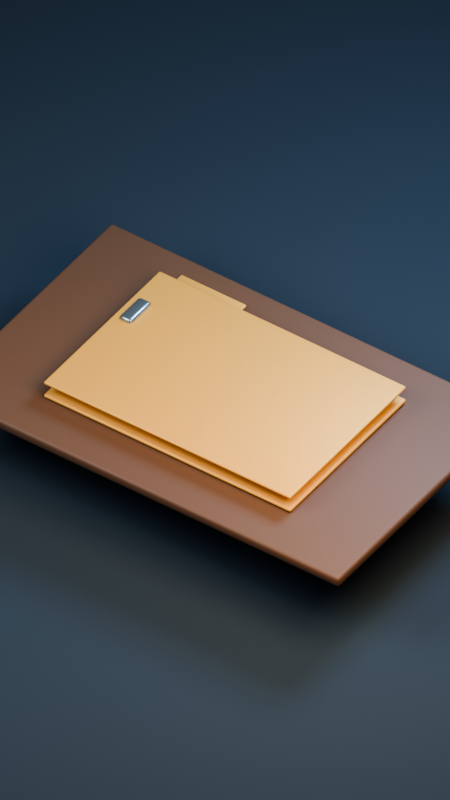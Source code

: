 # Source: folder_motion.blend  (saved by Blender 4.3.34; exported with 4.5.12 LTS)
import bpy
from mathutils import Matrix  # noqa: F401  (used for matrix-valued properties, if any)

bpy.ops.wm.read_factory_settings(use_empty=True)
scene = bpy.context.scene
scene.name = 'Scene'

# ---- collections
col_collection = bpy.data.collections.new('Collection'); scene.collection.children.link(col_collection)

# ---- materials (node trees are filled in below, after node groups)
mat_walnut = bpy.data.materials.new('Walnut')
mat_walnut.diffuse_color = (0.12, 0.055, 0.027, 1.0)
mat_evidence_accent = bpy.data.materials.new('Evidence accent')
mat_evidence_accent.diffuse_color = (0.8, 0.38, 0.07, 1.0)
mat_warm_paper = bpy.data.materials.new('Warm paper')
mat_warm_paper.diffuse_color = (0.77, 0.74, 0.63, 1.0)
mat_matte_charcoal = bpy.data.materials.new('Matte charcoal')
mat_matte_charcoal.diffuse_color = (0.018, 0.027, 0.034, 1.0)
mat_brushed_stainless_steel = bpy.data.materials.new('Brushed stainless steel')
mat_brushed_stainless_steel.diffuse_color = (0.29, 0.34, 0.35, 1.0)
mat_backdrop = bpy.data.materials.new('Backdrop')
mat_backdrop.diffuse_color = (0.018, 0.03, 0.042, 1.0)

# ---- material node trees
mat_walnut.use_nodes = True; mat_walnut.node_tree.nodes.clear()
_N = mat_walnut.node_tree.nodes; _L = mat_walnut.node_tree.links
n0 = _N.new('ShaderNodeBsdfPrincipled'); n0.name = 'Principled BSDF'; n0.location = (10, 300)
n0.inputs[0].default_value = (0.12, 0.055, 0.027, 1.0)
n0.inputs[2].default_value = 0.6
n1 = _N.new('ShaderNodeOutputMaterial'); n1.name = 'Material Output'; n1.location = (300, 300)
_L.new(n0.outputs[0], n1.inputs[0])
n1.is_active_output = True
mat_evidence_accent.use_nodes = True; mat_evidence_accent.node_tree.nodes.clear()
_N = mat_evidence_accent.node_tree.nodes; _L = mat_evidence_accent.node_tree.links
n0 = _N.new('ShaderNodeBsdfPrincipled'); n0.name = 'Principled BSDF'; n0.location = (10, 300)
n0.inputs[0].default_value = (0.8, 0.38, 0.07, 1.0)
n0.inputs[1].default_value = 0.25
n1 = _N.new('ShaderNodeOutputMaterial'); n1.name = 'Material Output'; n1.location = (300, 300)
_L.new(n0.outputs[0], n1.inputs[0])
n1.is_active_output = True
mat_warm_paper.use_nodes = True; mat_warm_paper.node_tree.nodes.clear()
_N = mat_warm_paper.node_tree.nodes; _L = mat_warm_paper.node_tree.links
n0 = _N.new('ShaderNodeBsdfPrincipled'); n0.name = 'Principled BSDF'; n0.location = (10, 300)
n0.inputs[0].default_value = (0.77, 0.74, 0.63, 1.0)
n0.inputs[2].default_value = 0.95
n1 = _N.new('ShaderNodeOutputMaterial'); n1.name = 'Material Output'; n1.location = (300, 300)
_L.new(n0.outputs[0], n1.inputs[0])
n1.is_active_output = True
mat_matte_charcoal.use_nodes = True; mat_matte_charcoal.node_tree.nodes.clear()
_N = mat_matte_charcoal.node_tree.nodes; _L = mat_matte_charcoal.node_tree.links
n0 = _N.new('ShaderNodeBsdfPrincipled'); n0.name = 'Principled BSDF'; n0.location = (10, 300)
n0.inputs[0].default_value = (0.018, 0.027, 0.034, 1.0)
n0.inputs[1].default_value = 0.1
n0.inputs[2].default_value = 0.62
n1 = _N.new('ShaderNodeOutputMaterial'); n1.name = 'Material Output'; n1.location = (300, 300)
_L.new(n0.outputs[0], n1.inputs[0])
n1.is_active_output = True
mat_brushed_stainless_steel.use_nodes = True; mat_brushed_stainless_steel.node_tree.nodes.clear()
_N = mat_brushed_stainless_steel.node_tree.nodes; _L = mat_brushed_stainless_steel.node_tree.links
n0 = _N.new('ShaderNodeBsdfPrincipled'); n0.name = 'Principled BSDF'; n0.location = (10, 300)
n0.inputs[0].default_value = (0.29, 0.34, 0.35, 1.0)
n0.inputs[1].default_value = 0.8
n0.inputs[2].default_value = 0.28
n1 = _N.new('ShaderNodeOutputMaterial'); n1.name = 'Material Output'; n1.location = (300, 300)
_L.new(n0.outputs[0], n1.inputs[0])
n1.is_active_output = True
mat_backdrop.use_nodes = True; mat_backdrop.node_tree.nodes.clear()
_N = mat_backdrop.node_tree.nodes; _L = mat_backdrop.node_tree.links
n0 = _N.new('ShaderNodeBsdfPrincipled'); n0.name = 'Principled BSDF'; n0.location = (10, 300)
n0.inputs[0].default_value = (0.018, 0.03, 0.042, 1.0)
n0.inputs[2].default_value = 0.95
n1 = _N.new('ShaderNodeOutputMaterial'); n1.name = 'Material Output'; n1.location = (300, 300)
_L.new(n0.outputs[0], n1.inputs[0])
n1.is_active_output = True

# ---- world
world_world = bpy.data.worlds.new('World'); scene.world = world_world
world_world.use_nodes = True; world_world.node_tree.nodes.clear()
_N = world_world.node_tree.nodes; _L = world_world.node_tree.links
n0 = _N.new('ShaderNodeOutputWorld'); n0.name = 'World Output'; n0.location = (300, 300)
n1 = _N.new('ShaderNodeBackground'); n1.name = 'Background'; n1.location = (10, 300)
n1.inputs[0].default_value = (0.025, 0.035, 0.05, 1.0)
n1.inputs[1].default_value = 0.4
_L.new(n1.outputs[0], n0.inputs[0])
n0.is_active_output = True
world_world.color = (0.05088, 0.05088, 0.05088)
world_world.sun_shadow_jitter_overblur = 0.0

# ---- cameras
cam_camera_001 = bpy.data.cameras.new('Camera.001')
cam_camera_001.type = 'ORTHO'
cam_camera_001.ortho_scale = 13.0

# ---- lights
light_area = bpy.data.lights.new('Area', 'AREA')
light_area.color = (0.78, 0.88, 1.0)
light_area.energy = 2400.0
light_area.shape = 'DISK'
light_area.size = 8.0
light_area.size_y = 1.0
light_area_001 = bpy.data.lights.new('Area.001', 'AREA')
light_area_001.color = (1.0, 0.78, 0.55)
light_area_001.energy = 1700.0
light_area_001.shape = 'DISK'
light_area_001.size = 7.0
light_area_001.size_y = 1.0
light_area_002 = bpy.data.lights.new('Area.002', 'AREA')
light_area_002.color = (0.4, 0.65, 1.0)
light_area_002.energy = 2800.0
light_area_002.shape = 'DISK'
light_area_002.size = 6.0
light_area_002.size_y = 1.0

# ---- meshes
me_cube_001 = bpy.data.meshes.new('Cube.001')
me_cube_001.from_pydata([(-4.0, -2.5, -0.1), (-4.0, -2.5, 0.1), (-4.0, 2.5, -0.1), (-4.0, 2.5, 0.1), (4.0, -2.5, -0.1), (4.0, -2.5, 0.1), (4.0, 2.5, -0.1), (4.0, 2.5, 0.1)], [], [(0, 1, 3, 2), (2, 3, 7, 6), (6, 7, 5, 4), (4, 5, 1, 0), (2, 6, 4, 0), (7, 3, 1, 5)])
me_cube_001.polygons.foreach_set('use_smooth', [True] * 6)
_uv = me_cube_001.uv_layers.new(name='UVMap')
_uv.uv.foreach_set('vector', [0.375, 0.0, 0.625, 0.0, 0.625, 0.25, 0.375, 0.25, 0.375, 0.25, 0.625, 0.25, 0.625, 0.5, 0.375, 0.5, 0.375, 0.5, 0.625, 0.5, 0.625, 0.75, 0.375, 0.75, 0.375, 0.75, 0.625, 0.75, 0.625, 1.0, 0.375, 1.0, 0.125, 0.5, 0.375, 0.5, 0.375, 0.75, 0.125, 0.75, 0.625, 0.5, 0.875, 0.5, 0.875, 0.75, 0.625, 0.75])
me_cube_001.materials.append(mat_walnut)
me_cube_001.update()
me_cube_002 = bpy.data.meshes.new('Cube.002')
me_cube_002.from_pydata([(-2.45, -1.65, -0.035), (-2.45, -1.65, 0.035), (-2.45, 1.65, -0.035), (-2.45, 1.65, 0.035), (2.45, -1.65, -0.035), (2.45, -1.65, 0.035), (2.45, 1.65, -0.035), (2.45, 1.65, 0.035)], [], [(0, 1, 3, 2), (2, 3, 7, 6), (6, 7, 5, 4), (4, 5, 1, 0), (2, 6, 4, 0), (7, 3, 1, 5)])
me_cube_002.polygons.foreach_set('use_smooth', [True] * 6)
_uv = me_cube_002.uv_layers.new(name='UVMap')
_uv.uv.foreach_set('vector', [0.375, 0.0, 0.625, 0.0, 0.625, 0.25, 0.375, 0.25, 0.375, 0.25, 0.625, 0.25, 0.625, 0.5, 0.375, 0.5, 0.375, 0.5, 0.625, 0.5, 0.625, 0.75, 0.375, 0.75, 0.375, 0.75, 0.625, 0.75, 0.625, 1.0, 0.375, 1.0, 0.125, 0.5, 0.375, 0.5, 0.375, 0.75, 0.125, 0.75, 0.625, 0.5, 0.875, 0.5, 0.875, 0.75, 0.625, 0.75])
me_cube_002.materials.append(mat_evidence_accent)
me_cube_002.update()
me_cube_003 = bpy.data.meshes.new('Cube.003')
me_cube_003.from_pydata([(-2.3, -1.45, -0.007), (-2.3, -1.45, 0.007), (-2.3, 1.45, -0.007), (-2.3, 1.45, 0.007), (2.3, -1.45, -0.007), (2.3, -1.45, 0.007), (2.3, 1.45, -0.007), (2.3, 1.45, 0.007)], [], [(0, 1, 3, 2), (2, 3, 7, 6), (6, 7, 5, 4), (4, 5, 1, 0), (2, 6, 4, 0), (7, 3, 1, 5)])
me_cube_003.polygons.foreach_set('use_smooth', [True] * 6)
_uv = me_cube_003.uv_layers.new(name='UVMap')
_uv.uv.foreach_set('vector', [0.375, 0.0, 0.625, 0.0, 0.625, 0.25, 0.375, 0.25, 0.375, 0.25, 0.625, 0.25, 0.625, 0.5, 0.375, 0.5, 0.375, 0.5, 0.625, 0.5, 0.625, 0.75, 0.375, 0.75, 0.375, 0.75, 0.625, 0.75, 0.625, 1.0, 0.375, 1.0, 0.125, 0.5, 0.375, 0.5, 0.375, 0.75, 0.125, 0.75, 0.625, 0.5, 0.875, 0.5, 0.875, 0.75, 0.625, 0.75])
me_cube_003.materials.append(mat_warm_paper)
me_cube_003.update()
me_cube_004 = bpy.data.meshes.new('Cube.004')
me_cube_004.from_pydata([(-2.3, -1.45, -0.007), (-2.3, -1.45, 0.007), (-2.3, 1.45, -0.007), (-2.3, 1.45, 0.007), (2.3, -1.45, -0.007), (2.3, -1.45, 0.007), (2.3, 1.45, -0.007), (2.3, 1.45, 0.007)], [], [(0, 1, 3, 2), (2, 3, 7, 6), (6, 7, 5, 4), (4, 5, 1, 0), (2, 6, 4, 0), (7, 3, 1, 5)])
me_cube_004.polygons.foreach_set('use_smooth', [True] * 6)
_uv = me_cube_004.uv_layers.new(name='UVMap')
_uv.uv.foreach_set('vector', [0.375, 0.0, 0.625, 0.0, 0.625, 0.25, 0.375, 0.25, 0.375, 0.25, 0.625, 0.25, 0.625, 0.5, 0.375, 0.5, 0.375, 0.5, 0.625, 0.5, 0.625, 0.75, 0.375, 0.75, 0.375, 0.75, 0.625, 0.75, 0.625, 1.0, 0.375, 1.0, 0.125, 0.5, 0.375, 0.5, 0.375, 0.75, 0.125, 0.75, 0.625, 0.5, 0.875, 0.5, 0.875, 0.75, 0.625, 0.75])
me_cube_004.materials.append(mat_warm_paper)
me_cube_004.update()
me_cube_005 = bpy.data.meshes.new('Cube.005')
me_cube_005.from_pydata([(-2.3, -1.45, -0.007), (-2.3, -1.45, 0.007), (-2.3, 1.45, -0.007), (-2.3, 1.45, 0.007), (2.3, -1.45, -0.007), (2.3, -1.45, 0.007), (2.3, 1.45, -0.007), (2.3, 1.45, 0.007)], [], [(0, 1, 3, 2), (2, 3, 7, 6), (6, 7, 5, 4), (4, 5, 1, 0), (2, 6, 4, 0), (7, 3, 1, 5)])
me_cube_005.polygons.foreach_set('use_smooth', [True] * 6)
_uv = me_cube_005.uv_layers.new(name='UVMap')
_uv.uv.foreach_set('vector', [0.375, 0.0, 0.625, 0.0, 0.625, 0.25, 0.375, 0.25, 0.375, 0.25, 0.625, 0.25, 0.625, 0.5, 0.375, 0.5, 0.375, 0.5, 0.625, 0.5, 0.625, 0.75, 0.375, 0.75, 0.375, 0.75, 0.625, 0.75, 0.625, 1.0, 0.375, 1.0, 0.125, 0.5, 0.375, 0.5, 0.375, 0.75, 0.125, 0.75, 0.625, 0.5, 0.875, 0.5, 0.875, 0.75, 0.625, 0.75])
me_cube_005.materials.append(mat_warm_paper)
me_cube_005.update()
me_cube_006 = bpy.data.meshes.new('Cube.006')
me_cube_006.from_pydata([(-2.3, -1.45, -0.007), (-2.3, -1.45, 0.007), (-2.3, 1.45, -0.007), (-2.3, 1.45, 0.007), (2.3, -1.45, -0.007), (2.3, -1.45, 0.007), (2.3, 1.45, -0.007), (2.3, 1.45, 0.007)], [], [(0, 1, 3, 2), (2, 3, 7, 6), (6, 7, 5, 4), (4, 5, 1, 0), (2, 6, 4, 0), (7, 3, 1, 5)])
me_cube_006.polygons.foreach_set('use_smooth', [True] * 6)
_uv = me_cube_006.uv_layers.new(name='UVMap')
_uv.uv.foreach_set('vector', [0.375, 0.0, 0.625, 0.0, 0.625, 0.25, 0.375, 0.25, 0.375, 0.25, 0.625, 0.25, 0.625, 0.5, 0.375, 0.5, 0.375, 0.5, 0.625, 0.5, 0.625, 0.75, 0.375, 0.75, 0.375, 0.75, 0.625, 0.75, 0.625, 1.0, 0.375, 1.0, 0.125, 0.5, 0.375, 0.5, 0.375, 0.75, 0.125, 0.75, 0.625, 0.5, 0.875, 0.5, 0.875, 0.75, 0.625, 0.75])
me_cube_006.materials.append(mat_warm_paper)
me_cube_006.update()
me_cube_007 = bpy.data.meshes.new('Cube.007')
me_cube_007.from_pydata([(-2.3, -1.45, -0.007), (-2.3, -1.45, 0.007), (-2.3, 1.45, -0.007), (-2.3, 1.45, 0.007), (2.3, -1.45, -0.007), (2.3, -1.45, 0.007), (2.3, 1.45, -0.007), (2.3, 1.45, 0.007)], [], [(0, 1, 3, 2), (2, 3, 7, 6), (6, 7, 5, 4), (4, 5, 1, 0), (2, 6, 4, 0), (7, 3, 1, 5)])
me_cube_007.polygons.foreach_set('use_smooth', [True] * 6)
_uv = me_cube_007.uv_layers.new(name='UVMap')
_uv.uv.foreach_set('vector', [0.375, 0.0, 0.625, 0.0, 0.625, 0.25, 0.375, 0.25, 0.375, 0.25, 0.625, 0.25, 0.625, 0.5, 0.375, 0.5, 0.375, 0.5, 0.625, 0.5, 0.625, 0.75, 0.375, 0.75, 0.375, 0.75, 0.625, 0.75, 0.625, 1.0, 0.375, 1.0, 0.125, 0.5, 0.375, 0.5, 0.375, 0.75, 0.125, 0.75, 0.625, 0.5, 0.875, 0.5, 0.875, 0.75, 0.625, 0.75])
me_cube_007.materials.append(mat_warm_paper)
me_cube_007.update()
me_cube_008 = bpy.data.meshes.new('Cube.008')
me_cube_008.from_pydata([(-2.3, -1.45, -0.007), (-2.3, -1.45, 0.007), (-2.3, 1.45, -0.007), (-2.3, 1.45, 0.007), (2.3, -1.45, -0.007), (2.3, -1.45, 0.007), (2.3, 1.45, -0.007), (2.3, 1.45, 0.007)], [], [(0, 1, 3, 2), (2, 3, 7, 6), (6, 7, 5, 4), (4, 5, 1, 0), (2, 6, 4, 0), (7, 3, 1, 5)])
me_cube_008.polygons.foreach_set('use_smooth', [True] * 6)
_uv = me_cube_008.uv_layers.new(name='UVMap')
_uv.uv.foreach_set('vector', [0.375, 0.0, 0.625, 0.0, 0.625, 0.25, 0.375, 0.25, 0.375, 0.25, 0.625, 0.25, 0.625, 0.5, 0.375, 0.5, 0.375, 0.5, 0.625, 0.5, 0.625, 0.75, 0.375, 0.75, 0.375, 0.75, 0.625, 0.75, 0.625, 1.0, 0.375, 1.0, 0.125, 0.5, 0.375, 0.5, 0.375, 0.75, 0.125, 0.75, 0.625, 0.5, 0.875, 0.5, 0.875, 0.75, 0.625, 0.75])
me_cube_008.materials.append(mat_warm_paper)
me_cube_008.update()
me_cube_009 = bpy.data.meshes.new('Cube.009')
me_cube_009.from_pydata([(-2.3, -1.45, -0.007), (-2.3, -1.45, 0.007), (-2.3, 1.45, -0.007), (-2.3, 1.45, 0.007), (2.3, -1.45, -0.007), (2.3, -1.45, 0.007), (2.3, 1.45, -0.007), (2.3, 1.45, 0.007)], [], [(0, 1, 3, 2), (2, 3, 7, 6), (6, 7, 5, 4), (4, 5, 1, 0), (2, 6, 4, 0), (7, 3, 1, 5)])
me_cube_009.polygons.foreach_set('use_smooth', [True] * 6)
_uv = me_cube_009.uv_layers.new(name='UVMap')
_uv.uv.foreach_set('vector', [0.375, 0.0, 0.625, 0.0, 0.625, 0.25, 0.375, 0.25, 0.375, 0.25, 0.625, 0.25, 0.625, 0.5, 0.375, 0.5, 0.375, 0.5, 0.625, 0.5, 0.625, 0.75, 0.375, 0.75, 0.375, 0.75, 0.625, 0.75, 0.625, 1.0, 0.375, 1.0, 0.125, 0.5, 0.375, 0.5, 0.375, 0.75, 0.125, 0.75, 0.625, 0.5, 0.875, 0.5, 0.875, 0.75, 0.625, 0.75])
me_cube_009.materials.append(mat_warm_paper)
me_cube_009.update()
me_cube_010 = bpy.data.meshes.new('Cube.010')
me_cube_010.from_pydata([(-2.3, -1.45, -0.007), (-2.3, -1.45, 0.007), (-2.3, 1.45, -0.007), (-2.3, 1.45, 0.007), (2.3, -1.45, -0.007), (2.3, -1.45, 0.007), (2.3, 1.45, -0.007), (2.3, 1.45, 0.007)], [], [(0, 1, 3, 2), (2, 3, 7, 6), (6, 7, 5, 4), (4, 5, 1, 0), (2, 6, 4, 0), (7, 3, 1, 5)])
me_cube_010.polygons.foreach_set('use_smooth', [True] * 6)
_uv = me_cube_010.uv_layers.new(name='UVMap')
_uv.uv.foreach_set('vector', [0.375, 0.0, 0.625, 0.0, 0.625, 0.25, 0.375, 0.25, 0.375, 0.25, 0.625, 0.25, 0.625, 0.5, 0.375, 0.5, 0.375, 0.5, 0.625, 0.5, 0.625, 0.75, 0.375, 0.75, 0.375, 0.75, 0.625, 0.75, 0.625, 1.0, 0.375, 1.0, 0.125, 0.5, 0.375, 0.5, 0.375, 0.75, 0.125, 0.75, 0.625, 0.5, 0.875, 0.5, 0.875, 0.75, 0.625, 0.75])
me_cube_010.materials.append(mat_warm_paper)
me_cube_010.update()
me_cube_011 = bpy.data.meshes.new('Cube.011')
me_cube_011.from_pydata([(-0.65, -0.25, -0.025), (-0.65, -0.25, 0.025), (-0.65, 0.25, -0.025), (-0.65, 0.25, 0.025), (0.65, -0.25, -0.025), (0.65, -0.25, 0.025), (0.65, 0.25, -0.025), (0.65, 0.25, 0.025)], [], [(0, 1, 3, 2), (2, 3, 7, 6), (6, 7, 5, 4), (4, 5, 1, 0), (2, 6, 4, 0), (7, 3, 1, 5)])
me_cube_011.polygons.foreach_set('use_smooth', [True] * 6)
_uv = me_cube_011.uv_layers.new(name='UVMap')
_uv.uv.foreach_set('vector', [0.375, 0.0, 0.625, 0.0, 0.625, 0.25, 0.375, 0.25, 0.375, 0.25, 0.625, 0.25, 0.625, 0.5, 0.375, 0.5, 0.375, 0.5, 0.625, 0.5, 0.625, 0.75, 0.375, 0.75, 0.375, 0.75, 0.625, 0.75, 0.625, 1.0, 0.375, 1.0, 0.125, 0.5, 0.375, 0.5, 0.375, 0.75, 0.125, 0.75, 0.625, 0.5, 0.875, 0.5, 0.875, 0.75, 0.625, 0.75])
me_cube_011.materials.append(mat_evidence_accent)
me_cube_011.update()
me_cube_012 = bpy.data.meshes.new('Cube.012')
me_cube_012.from_pydata([(-1.6, -0.009, -0.002), (-1.6, -0.009, 0.002), (-1.6, 0.009, -0.002), (-1.6, 0.009, 0.002), (1.6, -0.009, -0.002), (1.6, -0.009, 0.002), (1.6, 0.009, -0.002), (1.6, 0.009, 0.002)], [], [(0, 1, 3, 2), (2, 3, 7, 6), (6, 7, 5, 4), (4, 5, 1, 0), (2, 6, 4, 0), (7, 3, 1, 5)])
me_cube_012.polygons.foreach_set('use_smooth', [True] * 6)
_uv = me_cube_012.uv_layers.new(name='UVMap')
_uv.uv.foreach_set('vector', [0.375, 0.0, 0.625, 0.0, 0.625, 0.25, 0.375, 0.25, 0.375, 0.25, 0.625, 0.25, 0.625, 0.5, 0.375, 0.5, 0.375, 0.5, 0.625, 0.5, 0.625, 0.75, 0.375, 0.75, 0.375, 0.75, 0.625, 0.75, 0.625, 1.0, 0.375, 1.0, 0.125, 0.5, 0.375, 0.5, 0.375, 0.75, 0.125, 0.75, 0.625, 0.5, 0.875, 0.5, 0.875, 0.75, 0.625, 0.75])
me_cube_012.materials.append(mat_matte_charcoal)
me_cube_012.update()
me_cube_013 = bpy.data.meshes.new('Cube.013')
me_cube_013.from_pydata([(-1.6, -0.009, -0.002), (-1.6, -0.009, 0.002), (-1.6, 0.009, -0.002), (-1.6, 0.009, 0.002), (1.6, -0.009, -0.002), (1.6, -0.009, 0.002), (1.6, 0.009, -0.002), (1.6, 0.009, 0.002)], [], [(0, 1, 3, 2), (2, 3, 7, 6), (6, 7, 5, 4), (4, 5, 1, 0), (2, 6, 4, 0), (7, 3, 1, 5)])
me_cube_013.polygons.foreach_set('use_smooth', [True] * 6)
_uv = me_cube_013.uv_layers.new(name='UVMap')
_uv.uv.foreach_set('vector', [0.375, 0.0, 0.625, 0.0, 0.625, 0.25, 0.375, 0.25, 0.375, 0.25, 0.625, 0.25, 0.625, 0.5, 0.375, 0.5, 0.375, 0.5, 0.625, 0.5, 0.625, 0.75, 0.375, 0.75, 0.375, 0.75, 0.625, 0.75, 0.625, 1.0, 0.375, 1.0, 0.125, 0.5, 0.375, 0.5, 0.375, 0.75, 0.125, 0.75, 0.625, 0.5, 0.875, 0.5, 0.875, 0.75, 0.625, 0.75])
me_cube_013.materials.append(mat_matte_charcoal)
me_cube_013.update()
me_cube_014 = bpy.data.meshes.new('Cube.014')
me_cube_014.from_pydata([(-1.6, -0.009, -0.002), (-1.6, -0.009, 0.002), (-1.6, 0.009, -0.002), (-1.6, 0.009, 0.002), (1.6, -0.009, -0.002), (1.6, -0.009, 0.002), (1.6, 0.009, -0.002), (1.6, 0.009, 0.002)], [], [(0, 1, 3, 2), (2, 3, 7, 6), (6, 7, 5, 4), (4, 5, 1, 0), (2, 6, 4, 0), (7, 3, 1, 5)])
me_cube_014.polygons.foreach_set('use_smooth', [True] * 6)
_uv = me_cube_014.uv_layers.new(name='UVMap')
_uv.uv.foreach_set('vector', [0.375, 0.0, 0.625, 0.0, 0.625, 0.25, 0.375, 0.25, 0.375, 0.25, 0.625, 0.25, 0.625, 0.5, 0.375, 0.5, 0.375, 0.5, 0.625, 0.5, 0.625, 0.75, 0.375, 0.75, 0.375, 0.75, 0.625, 0.75, 0.625, 1.0, 0.375, 1.0, 0.125, 0.5, 0.375, 0.5, 0.375, 0.75, 0.125, 0.75, 0.625, 0.5, 0.875, 0.5, 0.875, 0.75, 0.625, 0.75])
me_cube_014.materials.append(mat_matte_charcoal)
me_cube_014.update()
me_cube_015 = bpy.data.meshes.new('Cube.015')
me_cube_015.from_pydata([(-1.6, -0.009, -0.002), (-1.6, -0.009, 0.002), (-1.6, 0.009, -0.002), (-1.6, 0.009, 0.002), (1.6, -0.009, -0.002), (1.6, -0.009, 0.002), (1.6, 0.009, -0.002), (1.6, 0.009, 0.002)], [], [(0, 1, 3, 2), (2, 3, 7, 6), (6, 7, 5, 4), (4, 5, 1, 0), (2, 6, 4, 0), (7, 3, 1, 5)])
me_cube_015.polygons.foreach_set('use_smooth', [True] * 6)
_uv = me_cube_015.uv_layers.new(name='UVMap')
_uv.uv.foreach_set('vector', [0.375, 0.0, 0.625, 0.0, 0.625, 0.25, 0.375, 0.25, 0.375, 0.25, 0.625, 0.25, 0.625, 0.5, 0.375, 0.5, 0.375, 0.5, 0.625, 0.5, 0.625, 0.75, 0.375, 0.75, 0.375, 0.75, 0.625, 0.75, 0.625, 1.0, 0.375, 1.0, 0.125, 0.5, 0.375, 0.5, 0.375, 0.75, 0.125, 0.75, 0.625, 0.5, 0.875, 0.5, 0.875, 0.75, 0.625, 0.75])
me_cube_015.materials.append(mat_matte_charcoal)
me_cube_015.update()
me_cube_016 = bpy.data.meshes.new('Cube.016')
me_cube_016.from_pydata([(-1.6, -0.009, -0.002), (-1.6, -0.009, 0.002), (-1.6, 0.009, -0.002), (-1.6, 0.009, 0.002), (1.6, -0.009, -0.002), (1.6, -0.009, 0.002), (1.6, 0.009, -0.002), (1.6, 0.009, 0.002)], [], [(0, 1, 3, 2), (2, 3, 7, 6), (6, 7, 5, 4), (4, 5, 1, 0), (2, 6, 4, 0), (7, 3, 1, 5)])
me_cube_016.polygons.foreach_set('use_smooth', [True] * 6)
_uv = me_cube_016.uv_layers.new(name='UVMap')
_uv.uv.foreach_set('vector', [0.375, 0.0, 0.625, 0.0, 0.625, 0.25, 0.375, 0.25, 0.375, 0.25, 0.625, 0.25, 0.625, 0.5, 0.375, 0.5, 0.375, 0.5, 0.625, 0.5, 0.625, 0.75, 0.375, 0.75, 0.375, 0.75, 0.625, 0.75, 0.625, 1.0, 0.375, 1.0, 0.125, 0.5, 0.375, 0.5, 0.375, 0.75, 0.125, 0.75, 0.625, 0.5, 0.875, 0.5, 0.875, 0.75, 0.625, 0.75])
me_cube_016.materials.append(mat_matte_charcoal)
me_cube_016.update()
me_cube_017 = bpy.data.meshes.new('Cube.017')
me_cube_017.from_pydata([(-1.6, -0.009, -0.002), (-1.6, -0.009, 0.002), (-1.6, 0.009, -0.002), (-1.6, 0.009, 0.002), (1.6, -0.009, -0.002), (1.6, -0.009, 0.002), (1.6, 0.009, -0.002), (1.6, 0.009, 0.002)], [], [(0, 1, 3, 2), (2, 3, 7, 6), (6, 7, 5, 4), (4, 5, 1, 0), (2, 6, 4, 0), (7, 3, 1, 5)])
me_cube_017.polygons.foreach_set('use_smooth', [True] * 6)
_uv = me_cube_017.uv_layers.new(name='UVMap')
_uv.uv.foreach_set('vector', [0.375, 0.0, 0.625, 0.0, 0.625, 0.25, 0.375, 0.25, 0.375, 0.25, 0.625, 0.25, 0.625, 0.5, 0.375, 0.5, 0.375, 0.5, 0.625, 0.5, 0.625, 0.75, 0.375, 0.75, 0.375, 0.75, 0.625, 0.75, 0.625, 1.0, 0.375, 1.0, 0.125, 0.5, 0.375, 0.5, 0.375, 0.75, 0.125, 0.75, 0.625, 0.5, 0.875, 0.5, 0.875, 0.75, 0.625, 0.75])
me_cube_017.materials.append(mat_matte_charcoal)
me_cube_017.update()
me_cube_018 = bpy.data.meshes.new('Cube.018')
me_cube_018.from_pydata([(-0.125, -0.3, -0.1), (-0.125, -0.3, 0.1), (-0.125, 0.3, -0.1), (-0.125, 0.3, 0.1), (0.125, -0.3, -0.1), (0.125, -0.3, 0.1), (0.125, 0.3, -0.1), (0.125, 0.3, 0.1)], [], [(0, 1, 3, 2), (2, 3, 7, 6), (6, 7, 5, 4), (4, 5, 1, 0), (2, 6, 4, 0), (7, 3, 1, 5)])
me_cube_018.polygons.foreach_set('use_smooth', [True] * 6)
_uv = me_cube_018.uv_layers.new(name='UVMap')
_uv.uv.foreach_set('vector', [0.375, 0.0, 0.625, 0.0, 0.625, 0.25, 0.375, 0.25, 0.375, 0.25, 0.625, 0.25, 0.625, 0.5, 0.375, 0.5, 0.375, 0.5, 0.625, 0.5, 0.625, 0.75, 0.375, 0.75, 0.375, 0.75, 0.625, 0.75, 0.625, 1.0, 0.375, 1.0, 0.125, 0.5, 0.375, 0.5, 0.375, 0.75, 0.125, 0.75, 0.625, 0.5, 0.875, 0.5, 0.875, 0.75, 0.625, 0.75])
me_cube_018.materials.append(mat_brushed_stainless_steel)
me_cube_018.update()
me_plane = bpy.data.meshes.new('Plane')
me_plane.from_pydata([(-100.0, -100.0, 0.0), (100.0, -100.0, 0.0), (-100.0, 100.0, 0.0), (100.0, 100.0, 0.0)], [], [(0, 1, 3, 2)])
me_plane.polygons.foreach_set('use_smooth', [True] * 1)
_uv = me_plane.uv_layers.new(name='UVMap')
_uv.uv.foreach_set('vector', [0.0, 0.0, 1.0, 0.0, 1.0, 1.0, 0.0, 1.0])
me_plane.materials.append(mat_backdrop)
me_plane.update()
me_cube_019 = bpy.data.meshes.new('Cube.019')
me_cube_019.from_pydata([(-2.45, -1.65, -0.03), (-2.45, -1.65, 0.03), (-2.45, 1.65, -0.03), (-2.45, 1.65, 0.03), (2.45, -1.65, -0.03), (2.45, -1.65, 0.03), (2.45, 1.65, -0.03), (2.45, 1.65, 0.03)], [], [(0, 1, 3, 2), (2, 3, 7, 6), (6, 7, 5, 4), (4, 5, 1, 0), (2, 6, 4, 0), (7, 3, 1, 5)])
me_cube_019.polygons.foreach_set('use_smooth', [True] * 6)
_uv = me_cube_019.uv_layers.new(name='UVMap')
_uv.uv.foreach_set('vector', [0.375, 0.0, 0.625, 0.0, 0.625, 0.25, 0.375, 0.25, 0.375, 0.25, 0.625, 0.25, 0.625, 0.5, 0.375, 0.5, 0.375, 0.5, 0.625, 0.5, 0.625, 0.75, 0.375, 0.75, 0.375, 0.75, 0.625, 0.75, 0.625, 1.0, 0.375, 1.0, 0.125, 0.5, 0.375, 0.5, 0.375, 0.75, 0.125, 0.75, 0.625, 0.5, 0.875, 0.5, 0.875, 0.75, 0.625, 0.75])
me_cube_019.materials.append(mat_evidence_accent)
me_cube_019.update()

# ---- objects
ob_spine_hinge = bpy.data.objects.new('Spine hinge', None)
ob_desk_surface = bpy.data.objects.new('Desk surface', me_cube_001)
ob_folder_cover = bpy.data.objects.new('Folder cover', me_cube_002)
ob_paper_leaf = bpy.data.objects.new('Paper leaf', me_cube_003)
ob_paper_leaf_001 = bpy.data.objects.new('Paper leaf.001', me_cube_004)
ob_paper_leaf_002 = bpy.data.objects.new('Paper leaf.002', me_cube_005)
ob_paper_leaf_003 = bpy.data.objects.new('Paper leaf.003', me_cube_006)
ob_paper_leaf_004 = bpy.data.objects.new('Paper leaf.004', me_cube_007)
ob_paper_leaf_005 = bpy.data.objects.new('Paper leaf.005', me_cube_008)
ob_paper_leaf_006 = bpy.data.objects.new('Paper leaf.006', me_cube_009)
ob_paper_leaf_007 = bpy.data.objects.new('Paper leaf.007', me_cube_010)
ob_folder_tab = bpy.data.objects.new('Folder tab', me_cube_011)
ob_unlabelled_print_rule = bpy.data.objects.new('Unlabelled print rule', me_cube_012)
ob_unlabelled_print_rule_001 = bpy.data.objects.new('Unlabelled print rule.001', me_cube_013)
ob_unlabelled_print_rule_002 = bpy.data.objects.new('Unlabelled print rule.002', me_cube_014)
ob_unlabelled_print_rule_003 = bpy.data.objects.new('Unlabelled print rule.003', me_cube_015)
ob_unlabelled_print_rule_004 = bpy.data.objects.new('Unlabelled print rule.004', me_cube_016)
ob_unlabelled_print_rule_005 = bpy.data.objects.new('Unlabelled print rule.005', me_cube_017)
ob_binder_clip = bpy.data.objects.new('Binder clip', me_cube_018)
ob_camera = bpy.data.objects.new('Camera', cam_camera_001)
ob_plane = bpy.data.objects.new('Plane', me_plane)
ob_area = bpy.data.objects.new('Area', light_area)
ob_area_001 = bpy.data.objects.new('Area.001', light_area_001)
ob_area_002 = bpy.data.objects.new('Area.002', light_area_002)
ob_closing_folder_cover = bpy.data.objects.new('Closing folder cover', me_cube_019)

# ---- transforms, parenting, visibility, modifiers, constraints
ob_spine_hinge.location = (0.0, 1.65, 0.32)
ob_desk_surface.location = (0.0, 0.0, -0.12)
_m = ob_desk_surface.modifiers.new('Soft manufactured edges', 'BEVEL')
_m.width = 0.06
_m.width_pct = 0.06
_m.segments = 3
ob_folder_cover.location = (0.0, 0.0, 0.04)
_m = ob_folder_cover.modifiers.new('Soft manufactured edges', 'BEVEL')
_m.width = 0.06
_m.width_pct = 0.06
_m.segments = 3
ob_paper_leaf.location = (0.0, 0.1, 0.12)
_m = ob_paper_leaf.modifiers.new('Soft manufactured edges', 'BEVEL')
_m.width = 0.01
_m.width_pct = 0.01
_m.segments = 3
ob_paper_leaf_001.location = (0.0, 0.1, 0.138)
_m = ob_paper_leaf_001.modifiers.new('Soft manufactured edges', 'BEVEL')
_m.width = 0.01
_m.width_pct = 0.01
_m.segments = 3
ob_paper_leaf_002.location = (0.0, 0.1, 0.156)
_m = ob_paper_leaf_002.modifiers.new('Soft manufactured edges', 'BEVEL')
_m.width = 0.01
_m.width_pct = 0.01
_m.segments = 3
ob_paper_leaf_003.location = (0.0, 0.1, 0.174)
_m = ob_paper_leaf_003.modifiers.new('Soft manufactured edges', 'BEVEL')
_m.width = 0.01
_m.width_pct = 0.01
_m.segments = 3
ob_paper_leaf_004.location = (0.0, 0.1, 0.192)
_m = ob_paper_leaf_004.modifiers.new('Soft manufactured edges', 'BEVEL')
_m.width = 0.01
_m.width_pct = 0.01
_m.segments = 3
ob_paper_leaf_005.location = (0.0, 0.1, 0.21)
_m = ob_paper_leaf_005.modifiers.new('Soft manufactured edges', 'BEVEL')
_m.width = 0.01
_m.width_pct = 0.01
_m.segments = 3
ob_paper_leaf_006.location = (0.0, 0.1, 0.228)
_m = ob_paper_leaf_006.modifiers.new('Soft manufactured edges', 'BEVEL')
_m.width = 0.01
_m.width_pct = 0.01
_m.segments = 3
ob_paper_leaf_007.location = (0.0, 0.1, 0.246)
_m = ob_paper_leaf_007.modifiers.new('Soft manufactured edges', 'BEVEL')
_m.width = 0.01
_m.width_pct = 0.01
_m.segments = 3
ob_folder_tab.location = (-1.65, 1.8, 0.03)
_m = ob_folder_tab.modifiers.new('Soft manufactured edges', 'BEVEL')
_m.width = 0.06
_m.width_pct = 0.06
_m.segments = 3
ob_unlabelled_print_rule.location = (0.15, -0.9, 0.27)
_m = ob_unlabelled_print_rule.modifiers.new('Soft manufactured edges', 'BEVEL')
_m.width = 0.001
_m.width_pct = 0.001
_m.segments = 3
ob_unlabelled_print_rule_001.location = (0.15, -0.6, 0.27)
_m = ob_unlabelled_print_rule_001.modifiers.new('Soft manufactured edges', 'BEVEL')
_m.width = 0.001
_m.width_pct = 0.001
_m.segments = 3
ob_unlabelled_print_rule_002.location = (0.15, -0.3, 0.27)
_m = ob_unlabelled_print_rule_002.modifiers.new('Soft manufactured edges', 'BEVEL')
_m.width = 0.001
_m.width_pct = 0.001
_m.segments = 3
ob_unlabelled_print_rule_003.location = (0.15, -1.11e-16, 0.27)
_m = ob_unlabelled_print_rule_003.modifiers.new('Soft manufactured edges', 'BEVEL')
_m.width = 0.001
_m.width_pct = 0.001
_m.segments = 3
ob_unlabelled_print_rule_004.location = (0.15, 0.3, 0.27)
_m = ob_unlabelled_print_rule_004.modifiers.new('Soft manufactured edges', 'BEVEL')
_m.width = 0.001
_m.width_pct = 0.001
_m.segments = 3
ob_unlabelled_print_rule_005.location = (0.15, 0.6, 0.27)
_m = ob_unlabelled_print_rule_005.modifiers.new('Soft manufactured edges', 'BEVEL')
_m.width = 0.001
_m.width_pct = 0.001
_m.segments = 3
ob_binder_clip.location = (-2.2, 0.6, 0.32)
_m = ob_binder_clip.modifiers.new('Soft manufactured edges', 'BEVEL')
_m.width = 0.06
_m.width_pct = 0.06
_m.segments = 3
ob_camera.location = (7.0, -10.0, 11.0)
ob_camera.rotation_euler = (0.8373, -2.798e-08, 0.6107)
ob_plane.location = (0.0, 0.0, -1.6)
ob_area.location = (-7.0, -10.0, 12.0)
ob_area.rotation_euler = (0.7939, -3.646e-08, -0.6107)
ob_area_001.location = (6.0, -3.0, 8.0)
ob_area_001.rotation_euler = (0.6978, -1.456e-08, 1.107)
ob_area_002.location = (3.0, 8.0, 10.0)
ob_area_002.rotation_euler = (0.707, 3.504e-08, 2.783)
ob_closing_folder_cover.parent = ob_spine_hinge
ob_closing_folder_cover.location = (0.0, -1.65, 0.0)
_m = ob_closing_folder_cover.modifiers.new('Soft manufactured edges', 'BEVEL')
_m.width = 0.06
_m.width_pct = 0.06
_m.segments = 3

# ---- collection membership
scene.collection.objects.link(ob_spine_hinge)
col_collection.objects.link(ob_desk_surface)
col_collection.objects.link(ob_folder_cover)
col_collection.objects.link(ob_paper_leaf)
col_collection.objects.link(ob_paper_leaf_001)
col_collection.objects.link(ob_paper_leaf_002)
col_collection.objects.link(ob_paper_leaf_003)
col_collection.objects.link(ob_paper_leaf_004)
col_collection.objects.link(ob_paper_leaf_005)
col_collection.objects.link(ob_paper_leaf_006)
col_collection.objects.link(ob_paper_leaf_007)
col_collection.objects.link(ob_folder_tab)
col_collection.objects.link(ob_unlabelled_print_rule)
col_collection.objects.link(ob_unlabelled_print_rule_001)
col_collection.objects.link(ob_unlabelled_print_rule_002)
col_collection.objects.link(ob_unlabelled_print_rule_003)
col_collection.objects.link(ob_unlabelled_print_rule_004)
col_collection.objects.link(ob_unlabelled_print_rule_005)
col_collection.objects.link(ob_binder_clip)
col_collection.objects.link(ob_camera)
col_collection.objects.link(ob_plane)
col_collection.objects.link(ob_area)
col_collection.objects.link(ob_area_001)
col_collection.objects.link(ob_area_002)
col_collection.objects.link(ob_closing_folder_cover)

# ---- scene / render settings (as saved in the file)
scene.camera = ob_camera
scene.frame_start = 1; scene.frame_end = 250; scene.frame_set(1)
scene.render.engine = 'CYCLES'
scene.render.image_settings.file_format = 'JPEG'
scene.render.image_settings.color_mode = 'RGB'
scene.render.image_settings.quality = 96
scene.render.resolution_x = 720
scene.render.resolution_y = 1280
scene.render.border_min_x = 0.01681
scene.render.border_min_y = 0.297
scene.render.border_max_y = 0.9095
scene.cycles.samples = 16
scene.cycles.max_bounces = 4
scene.view_settings.look = 'AgX - Medium High Contrast'
bpy.context.view_layer.update()
